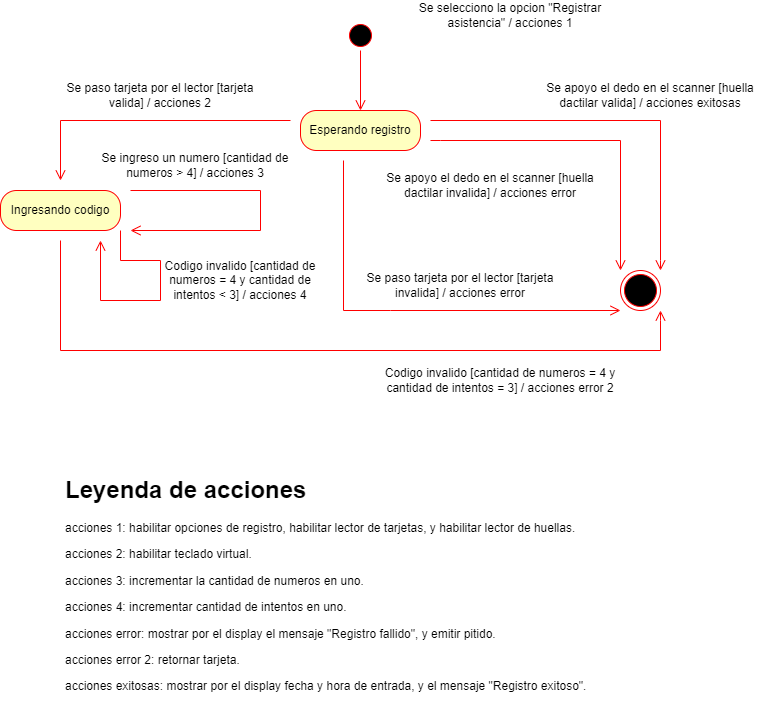

The diagram above was exported from draw.io. Its source (the exported page's mxGraphModel, read from the mxfile embedded in the PNG):
<mxGraphModel dx="865" dy="426" grid="1" gridSize="10" guides="1" tooltips="1" connect="1" arrows="1" fold="1" page="1" pageScale="1" pageWidth="850" pageHeight="1100" math="0" shadow="0">
  <root>
    <mxCell id="0" />
    <mxCell id="1" parent="0" />
    <mxCell id="hkV70YxsHCrObRO41L3s-1" value="Se selecciono la opcion &quot;Registrar asistencia&quot; / acciones 1" style="text;html=1;strokeColor=none;fillColor=none;align=center;verticalAlign=middle;whiteSpace=wrap;rounded=0;" vertex="1" parent="1">
      <mxGeometry x="460" y="10" width="220" height="30" as="geometry" />
    </mxCell>
    <mxCell id="hkV70YxsHCrObRO41L3s-2" value="&lt;h1&gt;Leyenda de acciones&lt;/h1&gt;&lt;p&gt;acciones 1: habilitar opciones de registro, habilitar lector de tarjetas, y habilitar lector de huellas.&lt;/p&gt;&lt;p&gt;acciones 2: habilitar teclado virtual.&lt;/p&gt;&lt;p&gt;acciones 3: incrementar la cantidad de numeros en uno.&lt;/p&gt;&lt;p&gt;acciones 4: incrementar cantidad de intentos en uno.&lt;/p&gt;&lt;p&gt;acciones error: mostrar por el display el mensaje &quot;Registro fallido&quot;, y emitir pitido.&lt;/p&gt;&lt;p&gt;acciones error 2: retornar tarjeta.&lt;/p&gt;&lt;p&gt;acciones exitosas: mostrar por el display fecha y hora de entrada, y el mensaje &quot;Registro exitoso&quot;.&lt;/p&gt;" style="text;html=1;strokeColor=none;fillColor=none;spacing=5;spacingTop=-20;whiteSpace=wrap;overflow=hidden;rounded=0;" vertex="1" parent="1">
      <mxGeometry x="120" y="480" width="640" height="240" as="geometry" />
    </mxCell>
    <mxCell id="hkV70YxsHCrObRO41L3s-3" value="" style="ellipse;html=1;shape=endState;fillColor=#000000;strokeColor=#ff0000;" vertex="1" parent="1">
      <mxGeometry x="680" y="280" width="40" height="40" as="geometry" />
    </mxCell>
    <mxCell id="hkV70YxsHCrObRO41L3s-4" value="" style="ellipse;html=1;shape=startState;fillColor=#000000;strokeColor=#ff0000;" vertex="1" parent="1">
      <mxGeometry x="405" y="30" width="30" height="30" as="geometry" />
    </mxCell>
    <mxCell id="hkV70YxsHCrObRO41L3s-5" value="" style="edgeStyle=orthogonalEdgeStyle;html=1;verticalAlign=bottom;endArrow=open;endSize=8;strokeColor=#ff0000;rounded=0;" edge="1" source="hkV70YxsHCrObRO41L3s-4" parent="1">
      <mxGeometry relative="1" as="geometry">
        <mxPoint x="420" y="120" as="targetPoint" />
      </mxGeometry>
    </mxCell>
    <mxCell id="hkV70YxsHCrObRO41L3s-6" value="Esperando registro" style="rounded=1;whiteSpace=wrap;html=1;arcSize=40;fontColor=#000000;fillColor=#ffffc0;strokeColor=#ff0000;" vertex="1" parent="1">
      <mxGeometry x="360" y="120" width="120" height="40" as="geometry" />
    </mxCell>
    <mxCell id="hkV70YxsHCrObRO41L3s-11" value="" style="edgeStyle=orthogonalEdgeStyle;html=1;verticalAlign=bottom;endArrow=open;endSize=8;strokeColor=#ff0000;rounded=0;" edge="1" parent="1">
      <mxGeometry relative="1" as="geometry">
        <mxPoint x="120" y="190" as="targetPoint" />
        <mxPoint x="350" y="130" as="sourcePoint" />
        <Array as="points">
          <mxPoint x="120" y="130" />
          <mxPoint x="120" y="190" />
        </Array>
      </mxGeometry>
    </mxCell>
    <mxCell id="hkV70YxsHCrObRO41L3s-12" value="Ingresando codigo" style="rounded=1;whiteSpace=wrap;html=1;arcSize=40;fontColor=#000000;fillColor=#ffffc0;strokeColor=#ff0000;" vertex="1" parent="1">
      <mxGeometry x="60" y="200" width="120" height="40" as="geometry" />
    </mxCell>
    <mxCell id="hkV70YxsHCrObRO41L3s-14" value="" style="edgeStyle=orthogonalEdgeStyle;html=1;verticalAlign=bottom;endArrow=open;endSize=8;strokeColor=#ff0000;rounded=0;" edge="1" parent="1">
      <mxGeometry relative="1" as="geometry">
        <mxPoint x="720" y="280" as="targetPoint" />
        <mxPoint x="490" y="130" as="sourcePoint" />
        <Array as="points">
          <mxPoint x="720" y="130" />
          <mxPoint x="720" y="270" />
        </Array>
      </mxGeometry>
    </mxCell>
    <mxCell id="hkV70YxsHCrObRO41L3s-15" value="Se apoyo el dedo en el scanner [huella dactilar valida] / acciones exitosas" style="text;html=1;strokeColor=none;fillColor=none;align=center;verticalAlign=middle;whiteSpace=wrap;rounded=0;" vertex="1" parent="1">
      <mxGeometry x="600" y="90" width="220" height="30" as="geometry" />
    </mxCell>
    <mxCell id="hkV70YxsHCrObRO41L3s-16" value="Se paso tarjeta por el lector [tarjeta valida] / acciones 2" style="text;html=1;strokeColor=none;fillColor=none;align=center;verticalAlign=middle;whiteSpace=wrap;rounded=0;" vertex="1" parent="1">
      <mxGeometry x="110" y="90" width="220" height="30" as="geometry" />
    </mxCell>
    <mxCell id="hkV70YxsHCrObRO41L3s-17" value="" style="edgeStyle=orthogonalEdgeStyle;html=1;verticalAlign=bottom;endArrow=open;endSize=8;strokeColor=#ff0000;rounded=0;" edge="1" parent="1">
      <mxGeometry relative="1" as="geometry">
        <mxPoint x="680" y="280" as="targetPoint" />
        <mxPoint x="490" y="150" as="sourcePoint" />
        <Array as="points">
          <mxPoint x="500" y="150" />
          <mxPoint x="680" y="150" />
        </Array>
      </mxGeometry>
    </mxCell>
    <mxCell id="hkV70YxsHCrObRO41L3s-18" value="Se apoyo el dedo en el scanner [huella dactilar invalida] / acciones error" style="text;html=1;strokeColor=none;fillColor=none;align=center;verticalAlign=middle;whiteSpace=wrap;rounded=0;" vertex="1" parent="1">
      <mxGeometry x="440" y="180" width="220" height="30" as="geometry" />
    </mxCell>
    <mxCell id="hkV70YxsHCrObRO41L3s-19" value="" style="edgeStyle=orthogonalEdgeStyle;html=1;verticalAlign=bottom;endArrow=open;endSize=8;strokeColor=#ff0000;rounded=0;" edge="1" parent="1">
      <mxGeometry relative="1" as="geometry">
        <mxPoint x="680" y="320" as="targetPoint" />
        <mxPoint x="403" y="170" as="sourcePoint" />
        <Array as="points">
          <mxPoint x="403" y="320" />
          <mxPoint x="450" y="320" />
        </Array>
      </mxGeometry>
    </mxCell>
    <mxCell id="hkV70YxsHCrObRO41L3s-20" value="Se paso tarjeta por el lector [tarjeta invalida] / acciones error" style="text;html=1;strokeColor=none;fillColor=none;align=center;verticalAlign=middle;whiteSpace=wrap;rounded=0;" vertex="1" parent="1">
      <mxGeometry x="410" y="280" width="220" height="30" as="geometry" />
    </mxCell>
    <mxCell id="hkV70YxsHCrObRO41L3s-22" value="Codigo invalido [cantidad de numeros = 4 y cantidad de intentos &amp;lt; 3] / acciones 4" style="text;html=1;strokeColor=none;fillColor=none;align=center;verticalAlign=middle;whiteSpace=wrap;rounded=0;" vertex="1" parent="1">
      <mxGeometry x="220" y="270" width="160" height="40" as="geometry" />
    </mxCell>
    <mxCell id="hkV70YxsHCrObRO41L3s-23" value="" style="edgeStyle=orthogonalEdgeStyle;html=1;verticalAlign=bottom;endArrow=open;endSize=8;strokeColor=#ff0000;rounded=0;" edge="1" parent="1">
      <mxGeometry relative="1" as="geometry">
        <mxPoint x="190" y="240" as="targetPoint" />
        <mxPoint x="190" y="200" as="sourcePoint" />
        <Array as="points">
          <mxPoint x="190" y="200" />
          <mxPoint x="320" y="200" />
        </Array>
      </mxGeometry>
    </mxCell>
    <mxCell id="hkV70YxsHCrObRO41L3s-24" value="Se ingreso un numero [cantidad de numeros &amp;gt; 4] / acciones 3" style="text;html=1;strokeColor=none;fillColor=none;align=center;verticalAlign=middle;whiteSpace=wrap;rounded=0;" vertex="1" parent="1">
      <mxGeometry x="160" y="160" width="190" height="30" as="geometry" />
    </mxCell>
    <mxCell id="hkV70YxsHCrObRO41L3s-25" value="" style="edgeStyle=orthogonalEdgeStyle;html=1;verticalAlign=bottom;endArrow=open;endSize=8;strokeColor=#ff0000;rounded=0;exitX=1;exitY=1;exitDx=0;exitDy=0;" edge="1" parent="1" source="hkV70YxsHCrObRO41L3s-12">
      <mxGeometry relative="1" as="geometry">
        <mxPoint x="160" y="250" as="targetPoint" />
        <mxPoint x="180" y="250" as="sourcePoint" />
        <Array as="points">
          <mxPoint x="180" y="270" />
          <mxPoint x="220" y="270" />
          <mxPoint x="220" y="310" />
          <mxPoint x="160" y="310" />
        </Array>
      </mxGeometry>
    </mxCell>
    <mxCell id="hkV70YxsHCrObRO41L3s-26" value="" style="edgeStyle=orthogonalEdgeStyle;html=1;verticalAlign=bottom;endArrow=open;endSize=8;strokeColor=#ff0000;rounded=0;" edge="1" parent="1">
      <mxGeometry relative="1" as="geometry">
        <mxPoint x="720" y="320" as="targetPoint" />
        <mxPoint x="120" y="250" as="sourcePoint" />
        <Array as="points">
          <mxPoint x="120" y="360" />
          <mxPoint x="720" y="360" />
          <mxPoint x="720" y="330" />
        </Array>
      </mxGeometry>
    </mxCell>
    <mxCell id="hkV70YxsHCrObRO41L3s-27" value="Codigo invalido [cantidad de numeros = 4 y cantidad de intentos = 3] / acciones error 2" style="text;html=1;strokeColor=none;fillColor=none;align=center;verticalAlign=middle;whiteSpace=wrap;rounded=0;" vertex="1" parent="1">
      <mxGeometry x="440" y="370" width="240" height="40" as="geometry" />
    </mxCell>
  </root>
</mxGraphModel>